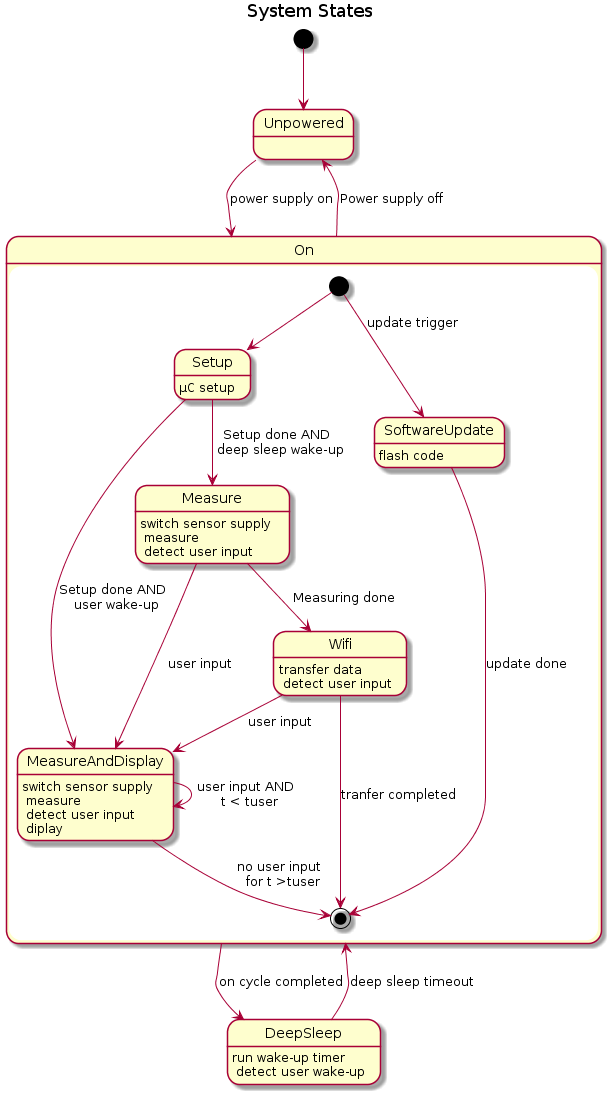

The diagram above was rendered by PlantUML. Its source (embedded in the PNG):
@startuml
title System States

state Unpowered
state DeepSleep

state On {

  state Setup
  state Measure
  state MeasureAndDisplay
  state Wifi
  state SoftwareUpdate
  
  DeepSleep: run wake-up timer \n detect user wake-up
  Setup: µC setup
  Measure: switch sensor supply \n measure \n detect user input
  Wifi: transfer data \n detect user input
  MeasureAndDisplay: switch sensor supply \n measure \n detect user input \n diplay
  SoftwareUpdate: flash code
  
  [*] --> Setup
  [*] --> SoftwareUpdate: update trigger
  Setup --> Measure : Setup done AND \n deep sleep wake-up
  Measure --> Wifi : Measuring done
  Setup --> MeasureAndDisplay: Setup done AND \n user wake-up
  MeasureAndDisplay --> MeasureAndDisplay: user input AND \n t < tuser
  Measure --> MeasureAndDisplay : user input
  Wifi --> MeasureAndDisplay : user input
  Wifi --> [*] : tranfer completed
  MeasureAndDisplay --> [*]: no user input \n for t >tuser
  SoftwareUpdate --> [*]: update done
}

[*] --> Unpowered
Unpowered --> On : power supply on
On --> Unpowered : Power supply off
On --> DeepSleep : on cycle completed
DeepSleep --> On : deep sleep timeout
@enduml